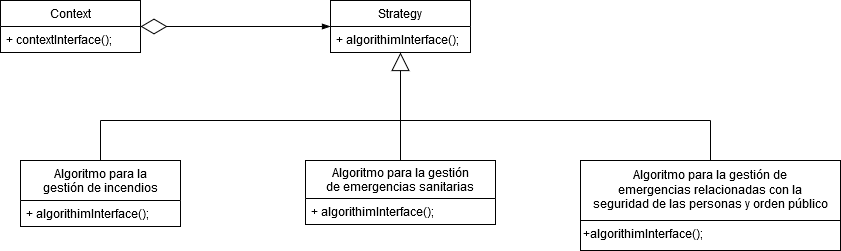

The diagram above was exported from draw.io. Its source (the exported page's mxGraphModel, read from the mxfile embedded in the PNG):
<mxGraphModel dx="1422" dy="791" grid="1" gridSize="10" guides="1" tooltips="1" connect="1" arrows="1" fold="1" page="1" pageScale="1" pageWidth="1169" pageHeight="1654" math="0" shadow="0">
  <root>
    <mxCell id="0" />
    <mxCell id="1" parent="0" />
    <mxCell id="SsZLQZKPbTgHJ9tCm-el-1" value="Context" style="swimlane;fontStyle=0;childLayout=stackLayout;horizontal=1;startSize=26;fillColor=none;horizontalStack=0;resizeParent=1;resizeParentMax=0;resizeLast=0;collapsible=1;marginBottom=0;" parent="1" vertex="1">
      <mxGeometry x="160" y="120" width="140" height="52" as="geometry" />
    </mxCell>
    <mxCell id="SsZLQZKPbTgHJ9tCm-el-2" value="+ contextInterface();" style="text;strokeColor=none;fillColor=none;align=left;verticalAlign=top;spacingLeft=4;spacingRight=4;overflow=hidden;rotatable=0;points=[[0,0.5],[1,0.5]];portConstraint=eastwest;" parent="SsZLQZKPbTgHJ9tCm-el-1" vertex="1">
      <mxGeometry y="26" width="140" height="26" as="geometry" />
    </mxCell>
    <mxCell id="SsZLQZKPbTgHJ9tCm-el-3" value="Strategy" style="swimlane;fontStyle=0;childLayout=stackLayout;horizontal=1;startSize=26;fillColor=none;horizontalStack=0;resizeParent=1;resizeParentMax=0;resizeLast=0;collapsible=1;marginBottom=0;" parent="1" vertex="1">
      <mxGeometry x="490" y="120" width="140" height="52" as="geometry" />
    </mxCell>
    <mxCell id="SsZLQZKPbTgHJ9tCm-el-4" value="+ algorithimInterface();" style="text;strokeColor=none;fillColor=none;align=left;verticalAlign=top;spacingLeft=4;spacingRight=4;overflow=hidden;rotatable=0;points=[[0,0.5],[1,0.5]];portConstraint=eastwest;" parent="SsZLQZKPbTgHJ9tCm-el-3" vertex="1">
      <mxGeometry y="26" width="140" height="26" as="geometry" />
    </mxCell>
    <mxCell id="SsZLQZKPbTgHJ9tCm-el-5" value="" style="endArrow=diamondThin;endFill=0;endSize=24;html=1;entryX=1;entryY=0.5;entryDx=0;entryDy=0;startArrow=blockThin;startFill=1;" parent="1" target="SsZLQZKPbTgHJ9tCm-el-1" edge="1">
      <mxGeometry width="160" relative="1" as="geometry">
        <mxPoint x="490" y="146" as="sourcePoint" />
        <mxPoint x="470" y="300" as="targetPoint" />
      </mxGeometry>
    </mxCell>
    <mxCell id="SsZLQZKPbTgHJ9tCm-el-11" value="" style="endArrow=block;endSize=16;endFill=0;html=1;entryX=0.5;entryY=1;entryDx=0;entryDy=0;exitX=0.5;exitY=0;exitDx=0;exitDy=0;" parent="1" target="SsZLQZKPbTgHJ9tCm-el-3" edge="1" source="Xth7KWseiDeSsdEkFj9R-11">
      <mxGeometry x="0.1765" y="-120" width="160" relative="1" as="geometry">
        <mxPoint x="560" y="240" as="sourcePoint" />
        <mxPoint x="610" y="250" as="targetPoint" />
        <mxPoint as="offset" />
      </mxGeometry>
    </mxCell>
    <mxCell id="ron94FHxnVKuXm8Yzbo3-1" value="Algoritmo para la &#10;gestión de incendios" style="swimlane;fontStyle=0;childLayout=stackLayout;horizontal=1;startSize=40;fillColor=none;horizontalStack=0;resizeParent=1;resizeParentMax=0;resizeLast=0;collapsible=1;marginBottom=0;" parent="1" vertex="1">
      <mxGeometry x="180" y="280" width="160" height="66" as="geometry" />
    </mxCell>
    <mxCell id="ron94FHxnVKuXm8Yzbo3-2" value="+ algorithimInterface();" style="text;strokeColor=none;fillColor=none;align=left;verticalAlign=top;spacingLeft=4;spacingRight=4;overflow=hidden;rotatable=0;points=[[0,0.5],[1,0.5]];portConstraint=eastwest;" parent="ron94FHxnVKuXm8Yzbo3-1" vertex="1">
      <mxGeometry y="40" width="160" height="26" as="geometry" />
    </mxCell>
    <mxCell id="Xth7KWseiDeSsdEkFj9R-3" value="Algoritmo para la gestión de &lt;br&gt;emergencias relacionadas con la &lt;br&gt;seguridad de las personas y orden público" style="html=1;" vertex="1" parent="1">
      <mxGeometry x="740" y="280" width="260" height="60" as="geometry" />
    </mxCell>
    <mxCell id="Xth7KWseiDeSsdEkFj9R-4" value="+algorithimInterface();" style="html=1;align=left;" vertex="1" parent="1">
      <mxGeometry x="740" y="340" width="260" height="30" as="geometry" />
    </mxCell>
    <mxCell id="Xth7KWseiDeSsdEkFj9R-11" value="Algoritmo para la gestión &#10;de emergencias sanitarias" style="swimlane;fontStyle=0;childLayout=stackLayout;horizontal=1;startSize=38;fillColor=none;horizontalStack=0;resizeParent=1;resizeParentMax=0;resizeLast=0;collapsible=1;marginBottom=0;" vertex="1" parent="1">
      <mxGeometry x="465" y="280" width="190" height="64" as="geometry" />
    </mxCell>
    <mxCell id="Xth7KWseiDeSsdEkFj9R-12" value="+ algorithimInterface();" style="text;strokeColor=none;fillColor=none;align=left;verticalAlign=top;spacingLeft=4;spacingRight=4;overflow=hidden;rotatable=0;points=[[0,0.5],[1,0.5]];portConstraint=eastwest;" vertex="1" parent="Xth7KWseiDeSsdEkFj9R-11">
      <mxGeometry y="38" width="190" height="26" as="geometry" />
    </mxCell>
    <mxCell id="Xth7KWseiDeSsdEkFj9R-15" value="" style="endArrow=none;html=1;exitX=0.5;exitY=0;exitDx=0;exitDy=0;" edge="1" parent="1" source="ron94FHxnVKuXm8Yzbo3-1">
      <mxGeometry width="50" height="50" relative="1" as="geometry">
        <mxPoint x="320" y="260" as="sourcePoint" />
        <mxPoint x="260" y="240" as="targetPoint" />
      </mxGeometry>
    </mxCell>
    <mxCell id="Xth7KWseiDeSsdEkFj9R-16" value="" style="endArrow=none;html=1;exitX=0.5;exitY=0;exitDx=0;exitDy=0;" edge="1" parent="1" source="Xth7KWseiDeSsdEkFj9R-3">
      <mxGeometry width="50" height="50" relative="1" as="geometry">
        <mxPoint x="820" y="230" as="sourcePoint" />
        <mxPoint x="870" y="240" as="targetPoint" />
      </mxGeometry>
    </mxCell>
    <mxCell id="Xth7KWseiDeSsdEkFj9R-17" value="" style="endArrow=none;html=1;" edge="1" parent="1">
      <mxGeometry width="50" height="50" relative="1" as="geometry">
        <mxPoint x="260" y="240" as="sourcePoint" />
        <mxPoint x="870" y="240" as="targetPoint" />
      </mxGeometry>
    </mxCell>
  </root>
</mxGraphModel>